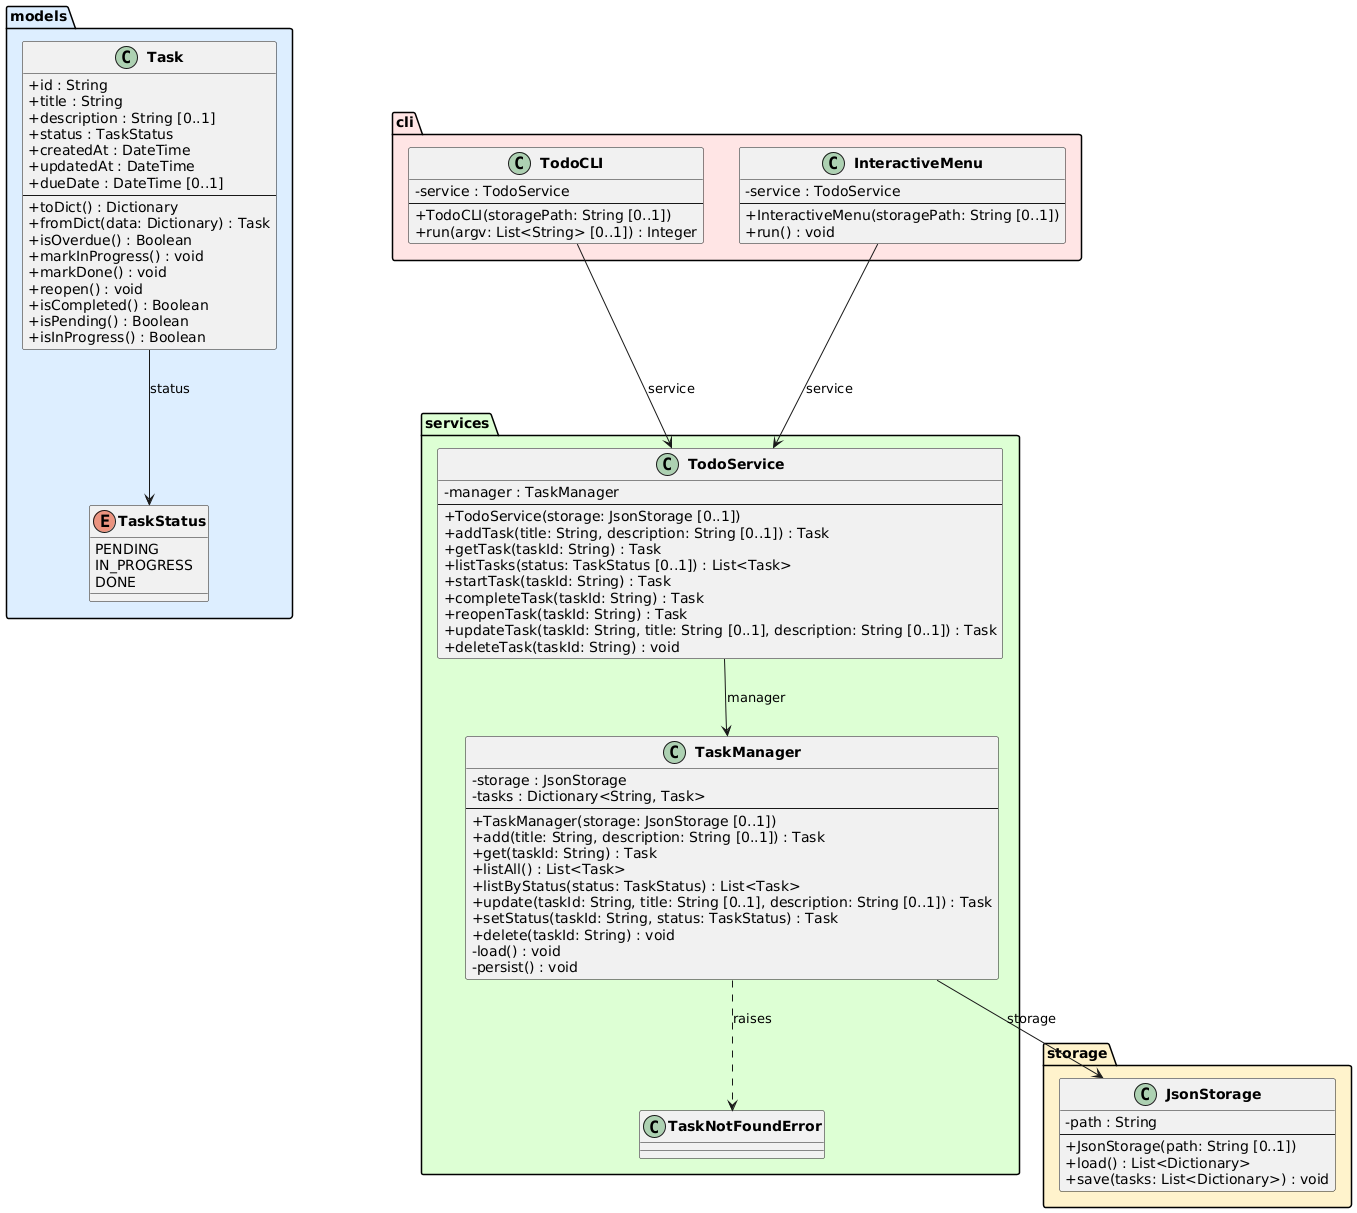

The diagram above was rendered by PlantUML. Its source (embedded in the PNG):
@startuml class_diagram

skinparam classAttributeIconSize 0
skinparam classFontStyle bold

package "models" #DDEEFF {
    enum TaskStatus {
        PENDING
        IN_PROGRESS
        DONE
    }

    class Task {
        +id : String
        +title : String
        +description : String [0..1]
        +status : TaskStatus
        +createdAt : DateTime
        +updatedAt : DateTime
        +dueDate : DateTime [0..1]
        --
        +toDict() : Dictionary
        +fromDict(data: Dictionary) : Task
        +isOverdue() : Boolean
        +markInProgress() : void
        +markDone() : void
        +reopen() : void
        +isCompleted() : Boolean
        +isPending() : Boolean
        +isInProgress() : Boolean
    }
}

package "storage" #FFF3CC {
    class JsonStorage {
        -path : String
        --
        +JsonStorage(path: String [0..1])
        +load() : List<Dictionary>
        +save(tasks: List<Dictionary>) : void
    }
}

package "services" #DDFFD4 {
    class TaskNotFoundError {
    }

    class TaskManager {
        -storage : JsonStorage
        -tasks : Dictionary<String, Task>
        --
        +TaskManager(storage: JsonStorage [0..1])
        +add(title: String, description: String [0..1]) : Task
        +get(taskId: String) : Task
        +listAll() : List<Task>
        +listByStatus(status: TaskStatus) : List<Task>
        +update(taskId: String, title: String [0..1], description: String [0..1]) : Task
        +setStatus(taskId: String, status: TaskStatus) : Task
        +delete(taskId: String) : void
        -load() : void
        -persist() : void
    }

    class TodoService {
        -manager : TaskManager
        --
        +TodoService(storage: JsonStorage [0..1])
        +addTask(title: String, description: String [0..1]) : Task
        +getTask(taskId: String) : Task
        +listTasks(status: TaskStatus [0..1]) : List<Task>
        +startTask(taskId: String) : Task
        +completeTask(taskId: String) : Task
        +reopenTask(taskId: String) : Task
        +updateTask(taskId: String, title: String [0..1], description: String [0..1]) : Task
        +deleteTask(taskId: String) : void
    }
}

package "cli" #FFE5E5 {
    class TodoCLI {
        -service : TodoService
        --
        +TodoCLI(storagePath: String [0..1])
        +run(argv: List<String> [0..1]) : Integer
    }

    class InteractiveMenu {
        -service : TodoService
        --
        +InteractiveMenu(storagePath: String [0..1])
        +run() : void
    }
}

Task --> TaskStatus : status
TaskManager --> JsonStorage : storage
TaskManager ..> TaskNotFoundError : raises
TodoService --> TaskManager : manager
TodoCLI --> TodoService : service
InteractiveMenu --> TodoService : service

@enduml